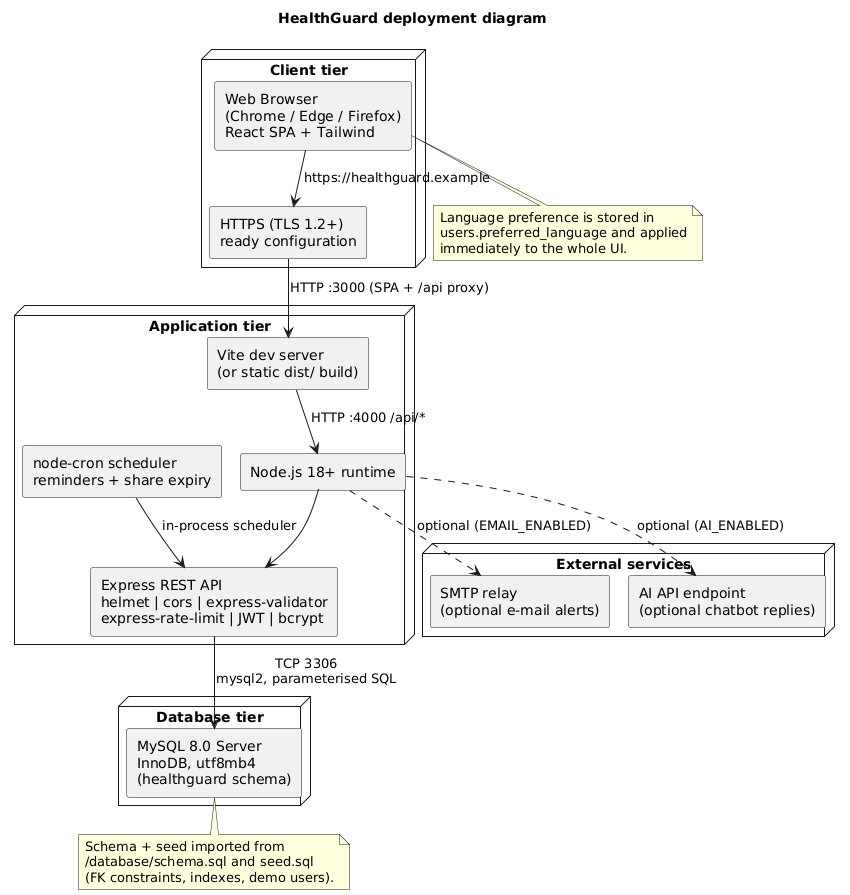

The diagram above was rendered by PlantUML. Its source (embedded in the PNG):
@startuml healthguard-deployment
!pragma layout smetana
skinparam componentStyle rectangle
skinparam sequenceMessageAlign center
title HealthGuard deployment diagram

node "Client tier" {
  component "Web Browser\n(Chrome / Edge / Firefox)\nReact SPA + Tailwind" as BROWSER
  component "HTTPS (TLS 1.2+)\nready configuration" as TLS
}

node "Application tier" {
  component "Vite dev server\n(or static dist/ build)" as VITE
  component "Node.js 18+ runtime" as NODE
  component "Express REST API\nhelmet | cors | express-validator\nexpress-rate-limit | JWT | bcrypt" as API
  component "node-cron scheduler\nreminders + share expiry" as CRON
}

node "Database tier" {
  component "MySQL 8.0 Server\nInnoDB, utf8mb4\n(healthguard schema)" as MYSQL
}

node "External services" {
  component "SMTP relay\n(optional e-mail alerts)" as SMTP
  component "AI API endpoint\n(optional chatbot replies)" as AI
}

BROWSER --> TLS : https://healthguard.example
TLS --> VITE : HTTP :3000 (SPA + /api proxy)
VITE --> NODE : HTTP :4000 /api/*
NODE --> API
API --> MYSQL : TCP 3306\nmysql2, parameterised SQL
CRON --> API : in-process scheduler
NODE ..> SMTP : optional (EMAIL_ENABLED)
NODE ..> AI : optional (AI_ENABLED)

note bottom of MYSQL
  Schema + seed imported from
  /database/schema.sql and seed.sql
  (FK constraints, indexes, demo users).
end note

note bottom of BROWSER
  Language preference is stored in
  users.preferred_language and applied
  immediately to the whole UI.
end note

@enduml